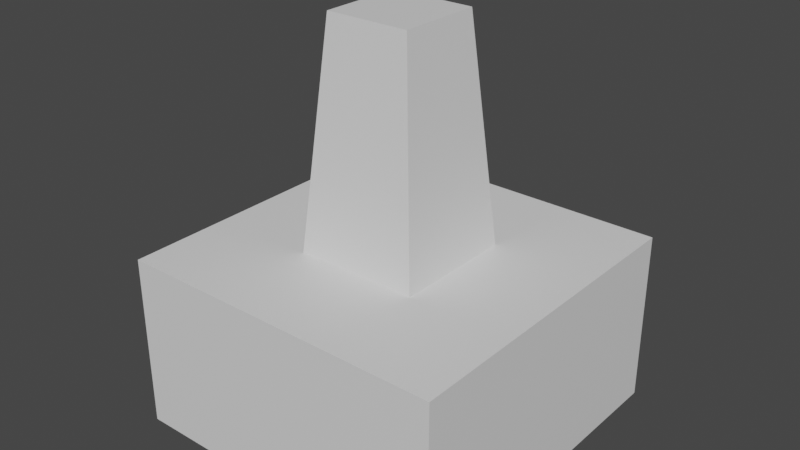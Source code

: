 # Source: NonWorkingStuff.blend  (saved by Blender 3.5.10; exported with 4.5.12 LTS)
import bpy
from mathutils import Matrix  # noqa: F401  (used for matrix-valued properties, if any)

bpy.ops.wm.read_factory_settings(use_empty=True)
scene = bpy.context.scene
scene.name = 'Scene'

# ---- collections
col_collection = bpy.data.collections.new('Collection'); scene.collection.children.link(col_collection)

# ---- materials (node trees are filled in below, after node groups)
mat_material = bpy.data.materials.new('Material')
mat_material.alpha_threshold = 0.0
mat_material.use_transparent_shadow = False
mat_material.roughness = 0.5
mat_material.line_color = (0.0, 0.0, 0.0, 1.0)

# ---- material node trees
mat_material.use_nodes = True; mat_material.node_tree.nodes.clear()
_N = mat_material.node_tree.nodes; _L = mat_material.node_tree.links
n0 = _N.new('ShaderNodeOutputMaterial'); n0.name = 'Material Output'; n0.location = (300, 300)
n1 = _N.new('ShaderNodeBsdfPrincipled'); n1.name = 'Principled BSDF'; n1.location = (10, 300)
n1.distribution = 'GGX'
n1.subsurface_method = 'RANDOM_WALK_SKIN'
n1.inputs[3].default_value = 1.45
n1.inputs[27].default_value = (0.0, 0.0, 0.0, 1.0)
n1.inputs[28].default_value = 1.0
_L.new(n1.outputs[0], n0.inputs[0])
n0.is_active_output = True

# ---- world
world_world = bpy.data.worlds.new('World'); scene.world = world_world
world_world.use_nodes = True; world_world.node_tree.nodes.clear()
_N = world_world.node_tree.nodes; _L = world_world.node_tree.links
n0 = _N.new('ShaderNodeOutputWorld'); n0.name = 'World Output'; n0.location = (300, 300)
n1 = _N.new('ShaderNodeBackground'); n1.name = 'Background'; n1.location = (10, 300)
n1.inputs[0].default_value = (0.05088, 0.05088, 0.05088, 1.0)
_L.new(n1.outputs[0], n0.inputs[0])
n0.is_active_output = True
world_world.color = (0.05088, 0.05088, 0.05088)
world_world.use_sun_shadow = False
world_world.sun_shadow_jitter_overblur = 0.0

# ---- meshes
me_cube = bpy.data.meshes.new('Cube')
me_cube.from_pydata([(1.757, 0.4327, -1.757), (1.757, -0.4327, -1.757), (1.757, 0.4327, 1.757), (1.757, -0.4327, 1.757), (-1.757, 0.4327, -1.757), (-1.757, -0.4327, -1.757), (-1.757, 0.4327, 1.757), (-1.757, -0.4327, 1.757), (0.6556, 1.419, 0.6556), (-0.6556, 1.419, 0.6556), (0.6556, 1.419, -0.6556), (-0.6556, 1.419, -0.6556), (1.757, 1.419, 1.757), (-1.757, 1.419, 1.757), (1.757, 1.419, -1.757), (-1.757, 1.419, -1.757), (0.4458, 3.778, 0.4458), (-0.4458, 3.778, 0.4458), (0.4458, 3.778, -0.4458), (-0.4458, 3.778, -0.4458)], [], [(6, 2, 12, 13), (3, 2, 6, 7), (7, 6, 4, 5), (5, 1, 3, 7), (1, 0, 2, 3), (5, 4, 0, 1), (8, 10, 18, 16), (4, 6, 13, 15), (2, 0, 14, 12), (0, 4, 15, 14), (8, 9, 13, 12), (10, 8, 12, 14), (9, 11, 15, 13), (11, 10, 14, 15), (18, 19, 17, 16), (11, 9, 17, 19), (9, 8, 16, 17), (10, 11, 19, 18)])
_uv = me_cube.uv_layers.new(name='UVMap')
_uv.uv.foreach_set('vector', [0.625, 1.0, 0.625, 0.75, 0.625, 0.75, 0.625, 1.0, 0.375, 0.75, 0.625, 0.75, 0.625, 1.0, 0.375, 1.0, 0.375, 0.0, 0.625, 0.0, 0.625, 0.25, 0.375, 0.25, 0.125, 0.5, 0.375, 0.5, 0.375, 0.75, 0.125, 0.75, 0.375, 0.5, 0.625, 0.5, 0.625, 0.75, 0.375, 0.75, 0.375, 0.25, 0.625, 0.25, 0.625, 0.5, 0.375, 0.5, 0.7033, 0.6717, 0.7033, 0.5783, 0.7033, 0.5783, 0.7033, 0.6717, 0.625, 0.25, 0.625, 0.0, 0.625, 0.0, 0.625, 0.25, 0.625, 0.75, 0.625, 0.5, 0.625, 0.5, 0.625, 0.75, 0.625, 0.5, 0.625, 0.25, 0.625, 0.25, 0.625, 0.5, 0.7033, 0.6717, 0.7967, 0.6717, 0.875, 0.75, 0.625, 0.75, 0.7033, 0.5783, 0.7033, 0.6717, 0.625, 0.75, 0.625, 0.5, 0.7967, 0.6717, 0.7967, 0.5783, 0.875, 0.5, 0.875, 0.75, 0.7967, 0.5783, 0.7033, 0.5783, 0.625, 0.5, 0.875, 0.5, 0.7033, 0.5783, 0.7967, 0.5783, 0.7967, 0.6717, 0.7033, 0.6717, 0.7967, 0.5783, 0.7967, 0.6717, 0.7967, 0.6717, 0.7967, 0.5783, 0.7967, 0.6717, 0.7033, 0.6717, 0.7033, 0.6717, 0.7967, 0.6717, 0.7033, 0.5783, 0.7967, 0.5783, 0.7967, 0.5783, 0.7033, 0.5783])
me_cube.materials.append(mat_material)
me_cube.use_mirror_vertex_groups = False
me_cube.update()

# ---- objects
ob_cube = bpy.data.objects.new('Cube', me_cube)

# ---- transforms, parenting, visibility, modifiers, constraints
ob_cube.location = (0.0, 0.0, 0.0)
ob_cube.rotation_euler = (1.571, -0.0, 0.0)
ob_cube.lock_rotations_4d = False
ob_cube.empty_display_type = 'ARROWS'
ob_cube.lineart.crease_threshold = 0.0

# ---- collection membership
col_collection.objects.link(ob_cube)

# ---- scene / render settings (as saved in the file)
scene.frame_start = 1; scene.frame_end = 250; scene.frame_set(1)
scene.render.engine = 'BLENDER_EEVEE_NEXT'
scene.cycles.sampling_pattern = 'TABULATED_SOBOL'
scene.view_settings.view_transform = 'Filmic'
bpy.context.view_layer.update()

# ---- added for rendering (the .blend has no active camera and no usable light): camera, sun
cam_auto = bpy.data.cameras.new('AutoCamera')
cam_auto.lens = 50.0
cam_auto.sensor_width = 36.0
cam_auto.clip_end = 1000.0
ob_auto_camera = bpy.data.objects.new('AutoCamera', cam_auto)
scene.collection.objects.link(ob_auto_camera)
ob_auto_camera.location = (6.02576, -7.23091, 6.49307)
ob_auto_camera.rotation_euler = (1.09748, -7.21219e-08, 0.694738)
scene.camera = ob_auto_camera
light_auto_sun = bpy.data.lights.new('AutoSun', 'SUN')
light_auto_sun.energy = 3.0
light_auto_sun.angle = 0.0523599
ob_auto_sun = bpy.data.objects.new('AutoSun', light_auto_sun)
scene.collection.objects.link(ob_auto_sun)
ob_auto_sun.rotation_euler = (0.872665, 0.174533, 0.523599)
bpy.context.view_layer.update()
